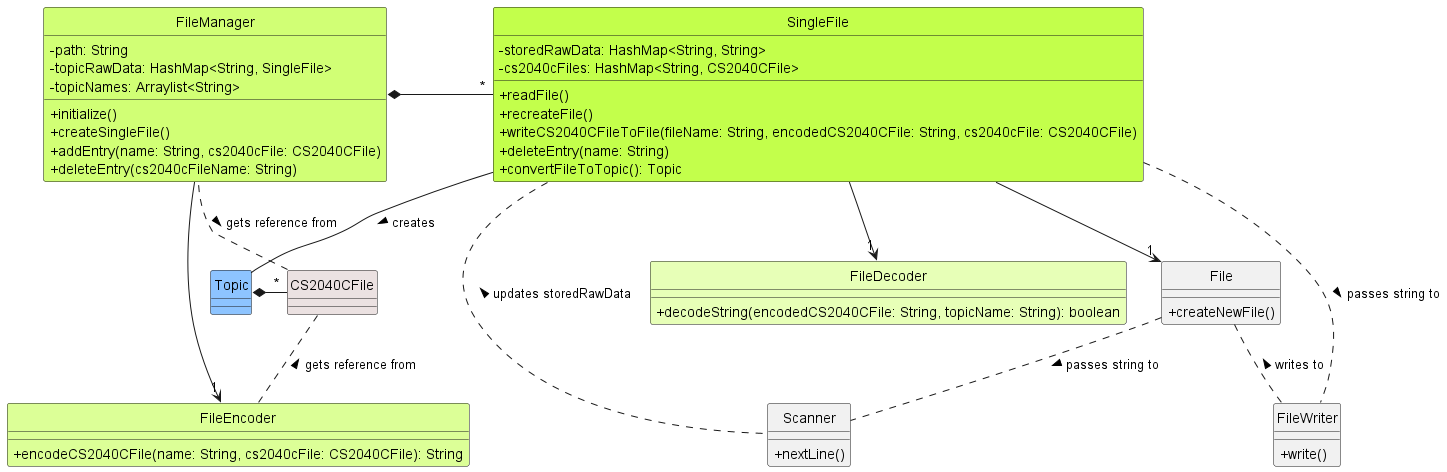

The diagram above was rendered by PlantUML. Its source (embedded in the PNG):
@startuml
skinparam classAttributeIconSize 0
!include ../../style.iuml

class FileManager FileManager_STYLE {
-path: String
-topicRawData: HashMap<String, SingleFile>
-topicNames: Arraylist<String>
+initialize()
+createSingleFile()
+addEntry(name: String, cs2040cFile: CS2040CFile)
+deleteEntry(cs2040cFileName: String)
}

class SingleFile SingleFile_STYLE {
-storedRawData: HashMap<String, String>
-cs2040cFiles: HashMap<String, CS2040CFile>
+readFile()
+recreateFile()
+writeCS2040CFileToFile(fileName: String, encodedCS2040CFile: String, cs2040cFile: CS2040CFile)
+deleteEntry(name: String)
+convertFileToTopic(): Topic
}

class FileDecoder FileDecoder_STYLE {
+decodeString(encodedCS2040CFile: String, topicName: String): boolean
}

class FileEncoder FileEncoder_STYLE {
+encodeCS2040CFile(name: String, cs2040cFile: CS2040CFile): String
}

class File {
+createNewFile()
}

class Topic Topic_STYLE {
}

class CS2040CFile CS2040CFile_STYLE {
}

class Scanner {
+nextLine()
}

class FileWriter {
+write()
}

FileManager --> "1" FileEncoder
FileManager *- "*" SingleFile
SingleFile --> "1" FileDecoder
SingleFile --> "1" File
SingleFile -- Topic : creates >
SingleFile .. FileWriter : passes string to >
File .. FileWriter : writes to <
SingleFile .. Scanner : updates storedRawData <
File .. Scanner : passes string to >
CS2040CFile .. FileManager : gets reference from <
CS2040CFile .. FileEncoder : gets reference from <
Topic *- "*" CS2040CFile

hide circle
@enduml